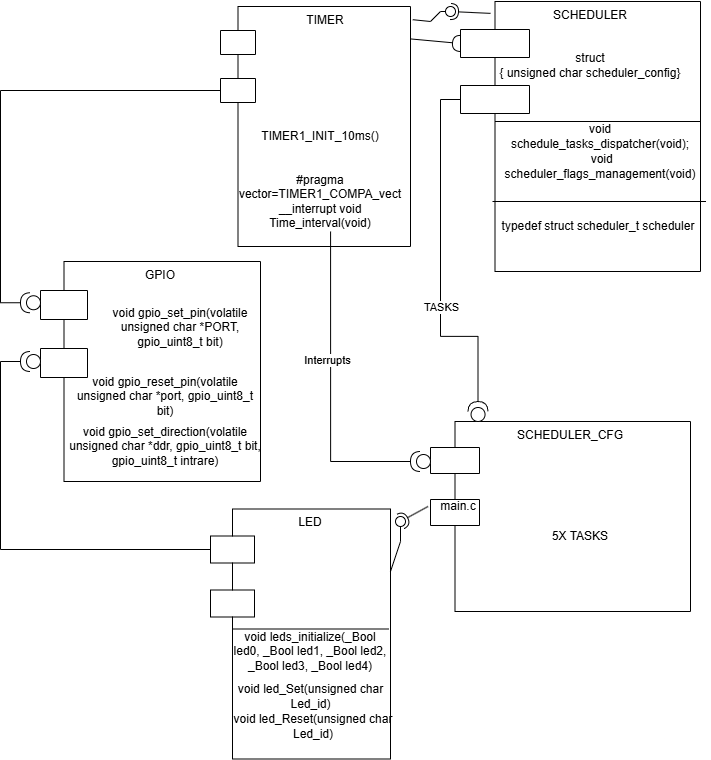

The diagram above was exported from draw.io. Its source (the exported page's mxGraphModel, read from the mxfile embedded in the PNG):
<mxGraphModel dx="1145" dy="789" grid="1" gridSize="10" guides="1" tooltips="1" connect="1" arrows="1" fold="1" page="1" pageScale="1" pageWidth="827" pageHeight="1169" math="0" shadow="0">
  <root>
    <mxCell id="0" />
    <mxCell id="1" parent="0" />
    <mxCell id="eP5p6DKx8fkEk4HNbIA5-2" parent="1" style="shape=module;align=left;spacingLeft=20;align=center;verticalAlign=top;whiteSpace=wrap;html=1;jettyWidth=69;jettyHeight=28;" value="SCHEDULER&lt;div&gt;&lt;br&gt;&lt;/div&gt;&lt;div&gt;&lt;br&gt;&lt;/div&gt;&lt;div&gt;struct&lt;/div&gt;&lt;div&gt;{ unsigned char scheduler_config}&lt;/div&gt;" vertex="1">
      <mxGeometry height="270" width="240" x="510" y="150" as="geometry" />
    </mxCell>
    <mxCell id="ZbhYZXZQHdNEZ_IThWZ--1" parent="1" style="text;html=1;whiteSpace=wrap;strokeColor=none;fillColor=none;align=center;verticalAlign=middle;rounded=0;" value="void schedule_tasks_dispatcher(void);" vertex="1">
      <mxGeometry height="30" width="180" x="560" y="270" as="geometry" />
    </mxCell>
    <mxCell id="ZbhYZXZQHdNEZ_IThWZ--2" parent="1" style="shape=partialRectangle;whiteSpace=wrap;html=1;right=0;top=0;bottom=0;fillColor=none;routingCenterX=-0.5;rotation=90;" value="" vertex="1">
      <mxGeometry height="205" width="10" x="642.5" y="172.5" as="geometry" />
    </mxCell>
    <mxCell id="ZbhYZXZQHdNEZ_IThWZ--3" parent="1" style="text;html=1;whiteSpace=wrap;strokeColor=none;fillColor=none;align=center;verticalAlign=middle;rounded=0;" value="&amp;nbsp;void scheduler_flags_management(void)" vertex="1">
      <mxGeometry height="30" width="220" x="540" y="300" as="geometry" />
    </mxCell>
    <mxCell id="ZbhYZXZQHdNEZ_IThWZ--5" parent="1" style="shape=partialRectangle;whiteSpace=wrap;html=1;right=0;top=0;bottom=0;fillColor=none;routingCenterX=-0.5;rotation=90;" value="" vertex="1">
      <mxGeometry height="212.5" width="10" x="643.75" y="248.75" as="geometry" />
    </mxCell>
    <mxCell id="ZbhYZXZQHdNEZ_IThWZ--6" parent="1" style="text;html=1;whiteSpace=wrap;strokeColor=none;fillColor=none;align=center;verticalAlign=middle;rounded=0;" value="typedef struct&amp;nbsp;scheduler_t&amp;nbsp;scheduler" vertex="1">
      <mxGeometry height="30" width="220" x="537.5" y="360" as="geometry" />
    </mxCell>
    <mxCell id="ZbhYZXZQHdNEZ_IThWZ--10" parent="1" style="ellipse;whiteSpace=wrap;html=1;align=center;aspect=fixed;fillColor=none;strokeColor=none;resizable=0;perimeter=centerPerimeter;rotatable=0;allowArrows=0;points=[];outlineConnect=1;" value="" vertex="1">
      <mxGeometry height="10" width="10" x="560" y="260" as="geometry" />
    </mxCell>
    <mxCell id="ZbhYZXZQHdNEZ_IThWZ--11" parent="1" style="shape=module;align=left;spacingLeft=20;align=center;verticalAlign=top;whiteSpace=wrap;html=1;jettyWidth=35;jettyHeight=24;" value="TIMER" vertex="1">
      <mxGeometry height="240" width="190" x="270" y="155" as="geometry" />
    </mxCell>
    <mxCell id="ZbhYZXZQHdNEZ_IThWZ--14" parent="1" style="text;html=1;whiteSpace=wrap;strokeColor=none;fillColor=none;align=center;verticalAlign=middle;rounded=0;" value="TIMER1_INIT_10ms()" vertex="1">
      <mxGeometry height="30" width="80" x="330" y="270" as="geometry" />
    </mxCell>
    <mxCell id="ZbhYZXZQHdNEZ_IThWZ--15" parent="1" style="text;html=1;whiteSpace=wrap;strokeColor=none;fillColor=none;align=center;verticalAlign=middle;rounded=0;" value="&lt;div&gt;#pragma vector=TIMER1_COMPA_vect&lt;/div&gt;&lt;div&gt;__interrupt void Time_interval(void)&lt;/div&gt;" vertex="1">
      <mxGeometry height="100" width="180" x="280" y="300" as="geometry" />
    </mxCell>
    <mxCell id="ZbhYZXZQHdNEZ_IThWZ--19" parent="1" style="shape=module;align=left;spacingLeft=20;align=center;verticalAlign=top;whiteSpace=wrap;html=1;jettyWidth=49;jettyHeight=26;" value="SCHEDULER_CFG" vertex="1">
      <mxGeometry height="190" width="260" x="480" y="570" as="geometry" />
    </mxCell>
    <mxCell id="ZbhYZXZQHdNEZ_IThWZ--21" edge="1" parent="1" source="ZbhYZXZQHdNEZ_IThWZ--20" style="edgeStyle=orthogonalEdgeStyle;rounded=0;orthogonalLoop=1;jettySize=auto;html=1;entryX=0;entryY=0;entryDx=0;entryDy=98;entryPerimeter=0;endArrow=none;endFill=0;" target="eP5p6DKx8fkEk4HNbIA5-2">
      <mxGeometry relative="1" as="geometry">
        <mxPoint x="490" y="240" as="targetPoint" />
      </mxGeometry>
    </mxCell>
    <mxCell id="ZbhYZXZQHdNEZ_IThWZ--33" connectable="0" parent="ZbhYZXZQHdNEZ_IThWZ--21" style="edgeLabel;html=1;align=center;verticalAlign=middle;resizable=0;points=[];" value="TASKS" vertex="1">
      <mxGeometry relative="1" x="-0.2595" as="geometry">
        <mxPoint as="offset" />
      </mxGeometry>
    </mxCell>
    <mxCell id="ZbhYZXZQHdNEZ_IThWZ--20" parent="1" style="shape=providedRequiredInterface;html=1;verticalLabelPosition=bottom;sketch=0;rotation=-91;" value="" vertex="1">
      <mxGeometry height="20" width="20" x="517.5" y="550" as="geometry" />
    </mxCell>
    <mxCell id="ZbhYZXZQHdNEZ_IThWZ--23" parent="1" style="ellipse;whiteSpace=wrap;html=1;align=center;aspect=fixed;fillColor=none;strokeColor=none;resizable=0;perimeter=centerPerimeter;rotatable=0;allowArrows=0;points=[];outlineConnect=1;" value="" vertex="1">
      <mxGeometry height="10" width="10" x="430" y="380" as="geometry" />
    </mxCell>
    <mxCell id="ZbhYZXZQHdNEZ_IThWZ--24" edge="1" parent="1" source="ZbhYZXZQHdNEZ_IThWZ--11" style="rounded=0;orthogonalLoop=1;jettySize=auto;html=1;endArrow=halfCircle;endFill=0;endSize=6;strokeWidth=1;sketch=0;fontSize=12;curved=1;entryX=0;entryY=0;entryDx=0;entryDy=42;entryPerimeter=0;exitX=0.999;exitY=0.135;exitDx=0;exitDy=0;exitPerimeter=0;" target="eP5p6DKx8fkEk4HNbIA5-2" value="">
      <mxGeometry relative="1" as="geometry">
        <Array as="points" />
        <mxPoint x="470" y="190" as="sourcePoint" />
      </mxGeometry>
    </mxCell>
    <mxCell id="ZbhYZXZQHdNEZ_IThWZ--25" parent="1" style="ellipse;whiteSpace=wrap;html=1;align=center;aspect=fixed;fillColor=none;strokeColor=none;resizable=0;perimeter=centerPerimeter;rotatable=0;allowArrows=0;points=[];outlineConnect=1;" value="" vertex="1">
      <mxGeometry height="10" width="10" x="430" y="380" as="geometry" />
    </mxCell>
    <mxCell id="ZbhYZXZQHdNEZ_IThWZ--26" parent="1" style="shape=providedRequiredInterface;html=1;verticalLabelPosition=bottom;sketch=0;rotation=-180;" value="" vertex="1">
      <mxGeometry height="20" width="20" x="460" y="600" as="geometry" />
    </mxCell>
    <mxCell id="ZbhYZXZQHdNEZ_IThWZ--28" edge="1" parent="1" style="rounded=0;orthogonalLoop=1;jettySize=auto;html=1;endArrow=halfCircle;endFill=0;endSize=6;strokeWidth=1;sketch=0;exitX=0.128;exitY=0.044;exitDx=0;exitDy=0;exitPerimeter=0;" value="">
      <mxGeometry relative="1" as="geometry">
        <Array as="points" />
        <mxPoint x="540" y="161.8800000000001" as="sourcePoint" />
        <mxPoint x="500" y="160" as="targetPoint" />
      </mxGeometry>
    </mxCell>
    <mxCell id="ZbhYZXZQHdNEZ_IThWZ--29" edge="1" parent="1" source="ZbhYZXZQHdNEZ_IThWZ--11" style="rounded=0;orthogonalLoop=1;jettySize=auto;html=1;endArrow=oval;endFill=0;sketch=0;sourcePerimeterSpacing=0;targetPerimeterSpacing=0;endSize=10;exitX=1.012;exitY=0.055;exitDx=0;exitDy=0;exitPerimeter=0;" value="">
      <mxGeometry relative="1" as="geometry">
        <Array as="points">
          <mxPoint x="480" y="170" />
          <mxPoint x="490" y="160" />
        </Array>
        <mxPoint x="360" y="490" as="sourcePoint" />
        <mxPoint x="500" y="160" as="targetPoint" />
      </mxGeometry>
    </mxCell>
    <mxCell id="ZbhYZXZQHdNEZ_IThWZ--30" parent="1" style="ellipse;whiteSpace=wrap;html=1;align=center;aspect=fixed;fillColor=none;strokeColor=none;resizable=0;perimeter=centerPerimeter;rotatable=0;allowArrows=0;points=[];outlineConnect=1;" value="" vertex="1">
      <mxGeometry height="10" width="10" x="435" y="380" as="geometry" />
    </mxCell>
    <mxCell id="ZbhYZXZQHdNEZ_IThWZ--31" edge="1" parent="1" source="ZbhYZXZQHdNEZ_IThWZ--26" style="edgeStyle=orthogonalEdgeStyle;rounded=0;orthogonalLoop=1;jettySize=auto;html=1;exitX=1;exitY=0.5;exitDx=0;exitDy=0;exitPerimeter=0;entryX=0.556;entryY=0.8;entryDx=0;entryDy=0;entryPerimeter=0;endArrow=none;endFill=0;" target="ZbhYZXZQHdNEZ_IThWZ--15">
      <mxGeometry relative="1" as="geometry" />
    </mxCell>
    <mxCell id="ZbhYZXZQHdNEZ_IThWZ--32" connectable="0" parent="ZbhYZXZQHdNEZ_IThWZ--31" style="edgeLabel;html=1;align=center;verticalAlign=middle;resizable=0;points=[];" value="Interrupts" vertex="1">
      <mxGeometry relative="1" x="0.1683" y="4" as="geometry">
        <mxPoint as="offset" />
      </mxGeometry>
    </mxCell>
    <mxCell id="ZbhYZXZQHdNEZ_IThWZ--34" parent="1" style="text;html=1;whiteSpace=wrap;strokeColor=none;fillColor=none;align=center;verticalAlign=middle;rounded=0;" value="5X TASKS" vertex="1">
      <mxGeometry height="30" width="156.25" x="551.88" y="670" as="geometry" />
    </mxCell>
    <mxCell id="ZbhYZXZQHdNEZ_IThWZ--36" parent="1" style="text;html=1;whiteSpace=wrap;strokeColor=none;fillColor=none;align=center;verticalAlign=middle;rounded=0;" value="main.c" vertex="1">
      <mxGeometry height="30" width="60" x="477.5" y="640" as="geometry" />
    </mxCell>
    <mxCell id="ZbhYZXZQHdNEZ_IThWZ--37" edge="1" parent="1" source="ZbhYZXZQHdNEZ_IThWZ--36" style="edgeStyle=orthogonalEdgeStyle;rounded=0;orthogonalLoop=1;jettySize=auto;html=1;innerLoopWaypoints=1;exitX=0.5;exitY=1;exitDx=0;exitDy=0;" target="ZbhYZXZQHdNEZ_IThWZ--36">
      <mxGeometry relative="1" as="geometry" />
    </mxCell>
    <mxCell id="ZbhYZXZQHdNEZ_IThWZ--38" parent="1" style="shape=module;align=left;spacingLeft=20;align=center;verticalAlign=top;whiteSpace=wrap;html=1;jettyWidth=44;jettyHeight=27;" value="LED" vertex="1">
      <mxGeometry height="250" width="180" x="260" y="657.5" as="geometry" />
    </mxCell>
    <mxCell id="ZbhYZXZQHdNEZ_IThWZ--39" parent="1" style="shape=partialRectangle;whiteSpace=wrap;html=1;right=0;top=0;bottom=0;fillColor=none;routingCenterX=-0.5;rotation=90;" value="" vertex="1">
      <mxGeometry height="155" width="10" x="355" y="705" as="geometry" />
    </mxCell>
    <mxCell id="ZbhYZXZQHdNEZ_IThWZ--41" parent="1" style="text;html=1;whiteSpace=wrap;strokeColor=none;fillColor=none;align=center;verticalAlign=middle;rounded=0;" value="void leds_initialize(_Bool led0, _Bool led1, _Bool led2, _Bool led3, _Bool led4)" vertex="1">
      <mxGeometry height="40" width="160" x="280" y="780" as="geometry" />
    </mxCell>
    <mxCell id="ZbhYZXZQHdNEZ_IThWZ--42" parent="1" style="text;html=1;whiteSpace=wrap;strokeColor=none;fillColor=none;align=center;verticalAlign=middle;rounded=0;" value="void led_Set(unsigned char Led_id)" vertex="1">
      <mxGeometry height="30" width="185" x="267.5" y="830" as="geometry" />
    </mxCell>
    <mxCell id="ZbhYZXZQHdNEZ_IThWZ--43" parent="1" style="text;html=1;whiteSpace=wrap;strokeColor=none;fillColor=none;align=center;verticalAlign=middle;rounded=0;" value="void led_Reset(unsigned char Led_id)" vertex="1">
      <mxGeometry height="30" width="190" x="267.5" y="860" as="geometry" />
    </mxCell>
    <mxCell id="ZbhYZXZQHdNEZ_IThWZ--44" edge="1" parent="1" source="ZbhYZXZQHdNEZ_IThWZ--36" style="rounded=0;orthogonalLoop=1;jettySize=auto;html=1;endArrow=halfCircle;endFill=0;endSize=6;strokeWidth=1;sketch=0;exitX=0;exitY=0.5;exitDx=0;exitDy=0;" value="">
      <mxGeometry relative="1" as="geometry">
        <mxPoint x="460" y="585" as="sourcePoint" />
        <mxPoint x="450" y="670" as="targetPoint" />
      </mxGeometry>
    </mxCell>
    <mxCell id="ZbhYZXZQHdNEZ_IThWZ--45" edge="1" parent="1" source="ZbhYZXZQHdNEZ_IThWZ--38" style="rounded=0;orthogonalLoop=1;jettySize=auto;html=1;endArrow=oval;endFill=0;sketch=0;sourcePerimeterSpacing=0;targetPerimeterSpacing=0;endSize=10;exitX=1;exitY=0.25;exitDx=0;exitDy=0;" value="">
      <mxGeometry relative="1" as="geometry">
        <Array as="points">
          <mxPoint x="450" y="690" />
        </Array>
        <mxPoint x="450" y="710" as="sourcePoint" />
        <mxPoint x="450" y="670" as="targetPoint" />
      </mxGeometry>
    </mxCell>
    <mxCell id="ZbhYZXZQHdNEZ_IThWZ--46" parent="1" style="ellipse;whiteSpace=wrap;html=1;align=center;aspect=fixed;fillColor=none;strokeColor=none;resizable=0;perimeter=centerPerimeter;rotatable=0;allowArrows=0;points=[];outlineConnect=1;" value="" vertex="1">
      <mxGeometry height="10" width="10" x="435" y="580" as="geometry" />
    </mxCell>
    <mxCell id="ZbhYZXZQHdNEZ_IThWZ--47" parent="1" style="shape=module;align=left;spacingLeft=20;align=center;verticalAlign=top;whiteSpace=wrap;html=1;jettyWidth=47;jettyHeight=29;" value="GPIO" vertex="1">
      <mxGeometry height="220" width="220" x="90" y="410" as="geometry" />
    </mxCell>
    <mxCell id="ZbhYZXZQHdNEZ_IThWZ--48" parent="1" style="shape=providedRequiredInterface;html=1;verticalLabelPosition=bottom;sketch=0;rotation=-180;" value="" vertex="1">
      <mxGeometry height="20" width="20" x="70" y="500" as="geometry" />
    </mxCell>
    <mxCell id="ZbhYZXZQHdNEZ_IThWZ--49" edge="1" parent="1" source="ZbhYZXZQHdNEZ_IThWZ--48" style="edgeStyle=orthogonalEdgeStyle;rounded=0;orthogonalLoop=1;jettySize=auto;html=1;exitX=1;exitY=0.5;exitDx=0;exitDy=0;exitPerimeter=0;entryX=0;entryY=0;entryDx=0;entryDy=40.5;entryPerimeter=0;endArrow=none;endFill=0;" target="ZbhYZXZQHdNEZ_IThWZ--38">
      <mxGeometry relative="1" as="geometry" />
    </mxCell>
    <mxCell id="ZbhYZXZQHdNEZ_IThWZ--50" parent="1" style="shape=providedRequiredInterface;html=1;verticalLabelPosition=bottom;sketch=0;rotation=-180;" value="" vertex="1">
      <mxGeometry height="20" width="20" x="70" y="441.25" as="geometry" />
    </mxCell>
    <mxCell id="ZbhYZXZQHdNEZ_IThWZ--51" edge="1" parent="1" source="ZbhYZXZQHdNEZ_IThWZ--50" style="edgeStyle=orthogonalEdgeStyle;rounded=0;orthogonalLoop=1;jettySize=auto;html=1;exitX=1;exitY=0.5;exitDx=0;exitDy=0;exitPerimeter=0;entryX=0;entryY=0;entryDx=0;entryDy=84;entryPerimeter=0;endArrow=none;endFill=0;" target="ZbhYZXZQHdNEZ_IThWZ--11">
      <mxGeometry relative="1" as="geometry" />
    </mxCell>
    <mxCell id="ZbhYZXZQHdNEZ_IThWZ--52" parent="1" style="text;html=1;whiteSpace=wrap;strokeColor=none;fillColor=none;align=center;verticalAlign=middle;rounded=0;" value="void gpio_set_pin(volatile unsigned char *PORT, gpio_uint8_t bit)" vertex="1">
      <mxGeometry height="30" width="160" x="150" y="461.25" as="geometry" />
    </mxCell>
    <mxCell id="ZbhYZXZQHdNEZ_IThWZ--55" parent="1" style="text;html=1;whiteSpace=wrap;strokeColor=none;fillColor=none;align=center;verticalAlign=middle;rounded=0;" value="void gpio_reset_pin(volatile unsigned char *port, gpio_uint8_t bit)" vertex="1">
      <mxGeometry height="30" width="190" x="120" y="530" as="geometry" />
    </mxCell>
    <mxCell id="ZbhYZXZQHdNEZ_IThWZ--57" parent="1" style="text;html=1;whiteSpace=wrap;strokeColor=none;fillColor=none;align=center;verticalAlign=middle;rounded=0;" value="void gpio_set_direction(volatile unsigned char *ddr, gpio_uint8_t bit, gpio_uint8_t intrare)" vertex="1">
      <mxGeometry height="30" width="200" x="115" y="580" as="geometry" />
    </mxCell>
  </root>
</mxGraphModel>